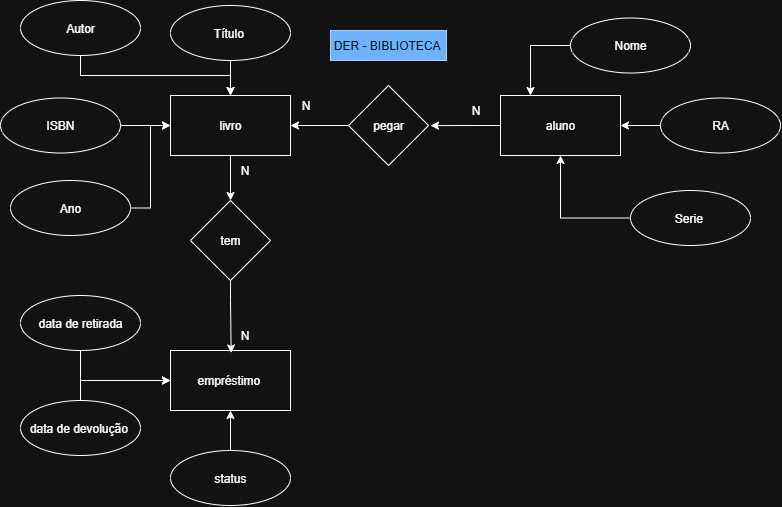

The diagram above was exported from draw.io. Its source (the exported page's mxGraphModel, read from the mxfile embedded in the PNG):
<mxGraphModel dx="868" dy="439" grid="1" gridSize="10" guides="1" tooltips="1" connect="1" arrows="1" fold="1" page="1" pageScale="1" pageWidth="827" pageHeight="1169" math="0" shadow="0">
  <root>
    <mxCell id="0" />
    <mxCell id="1" parent="0" />
    <mxCell id="u-KVesZLXqHD-G9dNl5m-1" value="DER - BIBLIOTECA&amp;nbsp;" style="text;html=1;align=center;verticalAlign=middle;whiteSpace=wrap;rounded=0;fillColor=#0050ef;fontColor=#ffffff;strokeColor=#001DBC;" vertex="1" parent="1">
      <mxGeometry x="370" y="30" width="116" height="30" as="geometry" />
    </mxCell>
    <mxCell id="u-KVesZLXqHD-G9dNl5m-81" style="edgeStyle=orthogonalEdgeStyle;rounded=0;orthogonalLoop=1;jettySize=auto;html=1;exitX=0.5;exitY=1;exitDx=0;exitDy=0;entryX=0.5;entryY=0;entryDx=0;entryDy=0;" edge="1" parent="1" source="u-KVesZLXqHD-G9dNl5m-2" target="u-KVesZLXqHD-G9dNl5m-61">
      <mxGeometry relative="1" as="geometry" />
    </mxCell>
    <mxCell id="u-KVesZLXqHD-G9dNl5m-2" value="livro" style="rounded=0;whiteSpace=wrap;html=1;" vertex="1" parent="1">
      <mxGeometry x="210" y="95" width="120" height="60" as="geometry" />
    </mxCell>
    <mxCell id="u-KVesZLXqHD-G9dNl5m-53" style="edgeStyle=orthogonalEdgeStyle;rounded=0;orthogonalLoop=1;jettySize=auto;html=1;exitX=0;exitY=0.5;exitDx=0;exitDy=0;" edge="1" parent="1" source="u-KVesZLXqHD-G9dNl5m-3">
      <mxGeometry relative="1" as="geometry">
        <mxPoint x="470" y="125.16666666666674" as="targetPoint" />
      </mxGeometry>
    </mxCell>
    <mxCell id="u-KVesZLXqHD-G9dNl5m-3" value="aluno" style="rounded=0;whiteSpace=wrap;html=1;" vertex="1" parent="1">
      <mxGeometry x="540" y="95" width="120" height="60" as="geometry" />
    </mxCell>
    <mxCell id="u-KVesZLXqHD-G9dNl5m-4" value="empréstimo&amp;nbsp;" style="rounded=0;whiteSpace=wrap;html=1;" vertex="1" parent="1">
      <mxGeometry x="210" y="350" width="120" height="60" as="geometry" />
    </mxCell>
    <mxCell id="u-KVesZLXqHD-G9dNl5m-75" style="edgeStyle=orthogonalEdgeStyle;rounded=0;orthogonalLoop=1;jettySize=auto;html=1;exitX=0.5;exitY=1;exitDx=0;exitDy=0;entryX=0.5;entryY=0;entryDx=0;entryDy=0;" edge="1" parent="1" source="u-KVesZLXqHD-G9dNl5m-6" target="u-KVesZLXqHD-G9dNl5m-2">
      <mxGeometry relative="1" as="geometry" />
    </mxCell>
    <mxCell id="u-KVesZLXqHD-G9dNl5m-6" value="Título&amp;nbsp;" style="ellipse;whiteSpace=wrap;html=1;" vertex="1" parent="1">
      <mxGeometry x="210" y="5" width="120" height="55" as="geometry" />
    </mxCell>
    <mxCell id="u-KVesZLXqHD-G9dNl5m-72" style="edgeStyle=orthogonalEdgeStyle;rounded=0;orthogonalLoop=1;jettySize=auto;html=1;exitX=0.5;exitY=1;exitDx=0;exitDy=0;entryX=0.5;entryY=0;entryDx=0;entryDy=0;" edge="1" parent="1" source="u-KVesZLXqHD-G9dNl5m-7" target="u-KVesZLXqHD-G9dNl5m-2">
      <mxGeometry relative="1" as="geometry" />
    </mxCell>
    <mxCell id="u-KVesZLXqHD-G9dNl5m-7" value="Autor" style="ellipse;whiteSpace=wrap;html=1;" vertex="1" parent="1">
      <mxGeometry x="60" width="120" height="55" as="geometry" />
    </mxCell>
    <mxCell id="u-KVesZLXqHD-G9dNl5m-70" style="edgeStyle=orthogonalEdgeStyle;rounded=0;orthogonalLoop=1;jettySize=auto;html=1;exitX=1;exitY=0.5;exitDx=0;exitDy=0;entryX=0;entryY=0.5;entryDx=0;entryDy=0;" edge="1" parent="1" source="u-KVesZLXqHD-G9dNl5m-8" target="u-KVesZLXqHD-G9dNl5m-2">
      <mxGeometry relative="1" as="geometry" />
    </mxCell>
    <mxCell id="u-KVesZLXqHD-G9dNl5m-8" value="Ano" style="ellipse;whiteSpace=wrap;html=1;" vertex="1" parent="1">
      <mxGeometry x="50" y="180" width="120" height="55" as="geometry" />
    </mxCell>
    <mxCell id="u-KVesZLXqHD-G9dNl5m-71" style="edgeStyle=orthogonalEdgeStyle;rounded=0;orthogonalLoop=1;jettySize=auto;html=1;exitX=1;exitY=0.5;exitDx=0;exitDy=0;entryX=0;entryY=0.5;entryDx=0;entryDy=0;" edge="1" parent="1" source="u-KVesZLXqHD-G9dNl5m-9" target="u-KVesZLXqHD-G9dNl5m-2">
      <mxGeometry relative="1" as="geometry" />
    </mxCell>
    <mxCell id="u-KVesZLXqHD-G9dNl5m-9" value="ISBN" style="ellipse;whiteSpace=wrap;html=1;" vertex="1" parent="1">
      <mxGeometry x="40" y="97.5" width="120" height="55" as="geometry" />
    </mxCell>
    <mxCell id="u-KVesZLXqHD-G9dNl5m-67" style="edgeStyle=orthogonalEdgeStyle;rounded=0;orthogonalLoop=1;jettySize=auto;html=1;exitX=0;exitY=0.5;exitDx=0;exitDy=0;entryX=0.25;entryY=0;entryDx=0;entryDy=0;" edge="1" parent="1" source="u-KVesZLXqHD-G9dNl5m-11" target="u-KVesZLXqHD-G9dNl5m-3">
      <mxGeometry relative="1" as="geometry" />
    </mxCell>
    <mxCell id="u-KVesZLXqHD-G9dNl5m-11" value="Nome" style="ellipse;whiteSpace=wrap;html=1;" vertex="1" parent="1">
      <mxGeometry x="610" y="17.5" width="120" height="55" as="geometry" />
    </mxCell>
    <mxCell id="u-KVesZLXqHD-G9dNl5m-68" value="" style="edgeStyle=orthogonalEdgeStyle;rounded=0;orthogonalLoop=1;jettySize=auto;html=1;" edge="1" parent="1" source="u-KVesZLXqHD-G9dNl5m-12" target="u-KVesZLXqHD-G9dNl5m-3">
      <mxGeometry relative="1" as="geometry" />
    </mxCell>
    <mxCell id="u-KVesZLXqHD-G9dNl5m-12" value="RA" style="ellipse;whiteSpace=wrap;html=1;" vertex="1" parent="1">
      <mxGeometry x="700" y="97.5" width="120" height="55" as="geometry" />
    </mxCell>
    <mxCell id="u-KVesZLXqHD-G9dNl5m-69" style="edgeStyle=orthogonalEdgeStyle;rounded=0;orthogonalLoop=1;jettySize=auto;html=1;exitX=0;exitY=0.5;exitDx=0;exitDy=0;entryX=0.5;entryY=1;entryDx=0;entryDy=0;" edge="1" parent="1" source="u-KVesZLXqHD-G9dNl5m-13" target="u-KVesZLXqHD-G9dNl5m-3">
      <mxGeometry relative="1" as="geometry" />
    </mxCell>
    <mxCell id="u-KVesZLXqHD-G9dNl5m-13" value="Serie&amp;nbsp;" style="ellipse;whiteSpace=wrap;html=1;" vertex="1" parent="1">
      <mxGeometry x="670" y="190" width="120" height="55" as="geometry" />
    </mxCell>
    <mxCell id="u-KVesZLXqHD-G9dNl5m-76" style="edgeStyle=orthogonalEdgeStyle;rounded=0;orthogonalLoop=1;jettySize=auto;html=1;exitX=0.5;exitY=1;exitDx=0;exitDy=0;entryX=0;entryY=0.5;entryDx=0;entryDy=0;" edge="1" parent="1" source="u-KVesZLXqHD-G9dNl5m-15" target="u-KVesZLXqHD-G9dNl5m-4">
      <mxGeometry relative="1" as="geometry" />
    </mxCell>
    <mxCell id="u-KVesZLXqHD-G9dNl5m-15" value="data de retirada" style="ellipse;whiteSpace=wrap;html=1;" vertex="1" parent="1">
      <mxGeometry x="60" y="295" width="120" height="55" as="geometry" />
    </mxCell>
    <mxCell id="u-KVesZLXqHD-G9dNl5m-77" style="edgeStyle=orthogonalEdgeStyle;rounded=0;orthogonalLoop=1;jettySize=auto;html=1;exitX=0.5;exitY=0;exitDx=0;exitDy=0;entryX=0;entryY=0.5;entryDx=0;entryDy=0;" edge="1" parent="1" source="u-KVesZLXqHD-G9dNl5m-16" target="u-KVesZLXqHD-G9dNl5m-4">
      <mxGeometry relative="1" as="geometry" />
    </mxCell>
    <mxCell id="u-KVesZLXqHD-G9dNl5m-16" value="data de devolução&amp;nbsp;" style="ellipse;whiteSpace=wrap;html=1;" vertex="1" parent="1">
      <mxGeometry x="60" y="400" width="120" height="55" as="geometry" />
    </mxCell>
    <mxCell id="u-KVesZLXqHD-G9dNl5m-78" style="edgeStyle=orthogonalEdgeStyle;rounded=0;orthogonalLoop=1;jettySize=auto;html=1;exitX=0.5;exitY=0;exitDx=0;exitDy=0;entryX=0.5;entryY=1;entryDx=0;entryDy=0;" edge="1" parent="1" source="u-KVesZLXqHD-G9dNl5m-17" target="u-KVesZLXqHD-G9dNl5m-4">
      <mxGeometry relative="1" as="geometry" />
    </mxCell>
    <mxCell id="u-KVesZLXqHD-G9dNl5m-17" value="status" style="ellipse;whiteSpace=wrap;html=1;" vertex="1" parent="1">
      <mxGeometry x="210" y="450" width="120" height="55" as="geometry" />
    </mxCell>
    <mxCell id="u-KVesZLXqHD-G9dNl5m-56" style="edgeStyle=orthogonalEdgeStyle;rounded=0;orthogonalLoop=1;jettySize=auto;html=1;exitX=0;exitY=0.5;exitDx=0;exitDy=0;entryX=1;entryY=0.5;entryDx=0;entryDy=0;" edge="1" parent="1" source="u-KVesZLXqHD-G9dNl5m-22" target="u-KVesZLXqHD-G9dNl5m-2">
      <mxGeometry relative="1" as="geometry" />
    </mxCell>
    <mxCell id="u-KVesZLXqHD-G9dNl5m-22" value="pegar" style="rhombus;whiteSpace=wrap;html=1;" vertex="1" parent="1">
      <mxGeometry x="388" y="85" width="80" height="80" as="geometry" />
    </mxCell>
    <mxCell id="u-KVesZLXqHD-G9dNl5m-41" value="N" style="text;html=1;align=center;verticalAlign=middle;resizable=0;points=[];autosize=1;strokeColor=none;fillColor=none;" vertex="1" parent="1">
      <mxGeometry x="269" y="155" width="30" height="30" as="geometry" />
    </mxCell>
    <mxCell id="u-KVesZLXqHD-G9dNl5m-42" value="N" style="text;html=1;align=center;verticalAlign=middle;resizable=0;points=[];autosize=1;strokeColor=none;fillColor=none;" vertex="1" parent="1">
      <mxGeometry x="269" y="320" width="30" height="30" as="geometry" />
    </mxCell>
    <mxCell id="u-KVesZLXqHD-G9dNl5m-51" value="N" style="text;html=1;align=center;verticalAlign=middle;resizable=0;points=[];autosize=1;strokeColor=none;fillColor=none;" vertex="1" parent="1">
      <mxGeometry x="330" y="90" width="30" height="30" as="geometry" />
    </mxCell>
    <mxCell id="u-KVesZLXqHD-G9dNl5m-52" value="N" style="text;html=1;align=center;verticalAlign=middle;resizable=0;points=[];autosize=1;strokeColor=none;fillColor=none;" vertex="1" parent="1">
      <mxGeometry x="500" y="95" width="30" height="30" as="geometry" />
    </mxCell>
    <mxCell id="u-KVesZLXqHD-G9dNl5m-61" value="tem" style="rhombus;whiteSpace=wrap;html=1;" vertex="1" parent="1">
      <mxGeometry x="230" y="200" width="80" height="80" as="geometry" />
    </mxCell>
    <mxCell id="u-KVesZLXqHD-G9dNl5m-82" style="edgeStyle=orthogonalEdgeStyle;rounded=0;orthogonalLoop=1;jettySize=auto;html=1;exitX=0.5;exitY=1;exitDx=0;exitDy=0;entryX=0.056;entryY=1.083;entryDx=0;entryDy=0;entryPerimeter=0;" edge="1" parent="1" source="u-KVesZLXqHD-G9dNl5m-61" target="u-KVesZLXqHD-G9dNl5m-42">
      <mxGeometry relative="1" as="geometry" />
    </mxCell>
  </root>
</mxGraphModel>